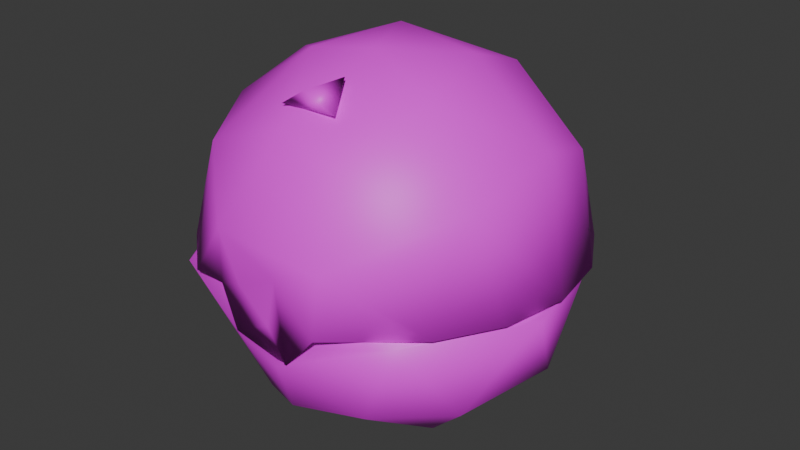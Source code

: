 # Source: item.blend  (saved by Blender 4.2.66; exported with 4.5.12 LTS)
import bpy
from mathutils import Matrix  # noqa: F401  (used for matrix-valued properties, if any)

bpy.ops.wm.read_factory_settings(use_empty=True)
scene = bpy.context.scene
scene.name = 'FriendBall'

# ---- images (referenced by path relative to the original .blend; pixels are not part of the script)
import os
ASSET_DIR = os.environ.get("B2B_ASSET_DIR", "")  # directory of the original .blend (textures are referenced by path, not embedded)
HERE = os.path.dirname(os.path.abspath(__file__))  # packed textures are extracted next to this script under _unpacked/

def load_image(name, relpath, width, height, colorspace="sRGB"):
    """Load a texture the original file referenced (path relative to the .blend, or extracted next to this script)."""
    p = next((c for c in (os.path.join(HERE, relpath), os.path.join(ASSET_DIR, relpath)) if relpath and os.path.exists(c)), "")
    if p:
        img = bpy.data.images.load(p, check_existing=True)
        img.name = name
    else:  # same state as the original file: an image datablock whose file is absent (Cycles renders it pink)
        img = bpy.data.images.new(name, width, height)
        img.source = "FILE"
        img.filepath = "//" + (relpath or name)
    img.colorspace_settings.name = colorspace
    return img
img_it_ball_11_body1_png_001 = load_image('it_ball_11_Body1.png.001', 'it_ball_11_Body1.png', 1024, 1024, 'sRGB')

# ---- materials (node trees are filled in below, after node groups)
mat_item_material = bpy.data.materials.new('Item_Material')
mat_item_material.diffuse_color = (0.6858, 0.6096, 0.404, 1.0)

# ---- material node trees
mat_item_material.use_nodes = True; mat_item_material.node_tree.nodes.clear()
_N = mat_item_material.node_tree.nodes; _L = mat_item_material.node_tree.links
n0 = _N.new('ShaderNodeBsdfPrincipled'); n0.name = 'Principled BSDF'; n0.location = (10, 300)
n1 = _N.new('ShaderNodeOutputMaterial'); n1.name = 'Material Output'; n1.location = (300, 300)
n2 = _N.new('ShaderNodeTexImage'); n2.name = 'Image Texture'; n2.location = (-280, 240)
n2.image = img_it_ball_11_body1_png_001
_L.new(n0.outputs[0], n1.inputs[0])
_L.new(n2.outputs[0], n0.inputs[0])
n1.is_active_output = True

# ---- world
world_world = bpy.data.worlds.new('World'); scene.world = world_world
world_world.use_nodes = True; world_world.node_tree.nodes.clear()
_N = world_world.node_tree.nodes; _L = world_world.node_tree.links
n0 = _N.new('ShaderNodeOutputWorld'); n0.name = 'World Output'; n0.location = (300, 300)
n1 = _N.new('ShaderNodeBackground'); n1.name = 'Background'; n1.location = (10, 300)
n1.inputs[0].default_value = (0.05088, 0.05088, 0.05088, 1.0)
_L.new(n1.outputs[0], n0.inputs[0])
n0.is_active_output = True
world_world.color = (0.05088, 0.05088, 0.05088)
world_world.sun_shadow_jitter_overblur = 0.0

# ---- meshes
me_friendball = bpy.data.meshes.new('FriendBall')
me_friendball.from_pydata([(0.9415, -2.648, 2.824), (0.4959, -2.684, 2.827), (0.9035, -2.641, 2.838), (-0.9682, -2.669, 2.826), (0.4959, -2.684, 2.827), (0.8182, -2.663, 2.521), (1.948, -2.365, 2.82), (0.2167, -2.786, 2.054), (1.29, -2.193, 1.329), (3.022, -0.5603, 2.821), (2.245, -1.258, 1.309), (-0.6445, -2.673, 2.194), (0.01962, -2.337, 1.053), (2.742, 0.9888, 2.836), (2.009, 2.344, 2.826), (-0.8665, -1.9, 0.7695), (1.317, -0.6949, 0.3103), (2.54, 0.4838, 1.312), (-1.952, -1.637, 1.33), (-1.115, -0.8038, 0.2927), (0.09616, -1.014, 0.1285), (-0.3302, 0.2636, -0.004357), (1.645, 2.007, 1.314), (1.113, 1.034, 0.3481), (0.8408, 0.05943, 0.06257), (-1.365, 0.4808, 0.3153), (-0.2823, 1.432, 0.3167), (-0.01875, 2.599, 1.315), (-1.29, 2.227, 1.336), (-2.245, 1.292, 1.313), (-2.54, -0.4498, 1.31), (-0.9188, -2.645, 2.837), (-1.928, -2.418, 2.796), (-3.036, -0.478, 2.822), (-1.945, 2.398, 2.826), (0.04174, 3.09, 2.825), (1.06, -2.8, 3.747), (-1.622, -2.044, 4.67), (0.8238, -2.208, 4.978), (-2.43, -0.7149, 4.84), (-1.848, 0.09787, 5.474), (-0.1583, -2.101, 5.262), (-0.8749, -0.7621, 5.87), (0.1361, -0.5907, 6.023), (1.367, -0.9388, 5.624), (-0.6376, 0.9042, 5.898), (-2.343, 1.334, 4.496), (-1.471, 2.016, 4.834), (-0.4445, 2.349, 4.987), (2.343, -1.336, 4.493), (2.483, 0.2639, 4.832), (1.06, 0.4627, 5.873), (-2.82, 1.065, 2.911), (-2.287, 1.97, 2.906), (-1.478, 2.637, 2.9), (0.9329, 1.675, 5.438), (0.9078, 2.538, 4.498), (2.328, 1.361, 4.496), (2.819, -1.068, 2.907), (2.285, -1.972, 2.898), (0.3771, -0.4549, 0.3761), (0.8807, 0.5249, 0.5282), (-0.5098, 0.8995, 0.5476), (-0.7463, -0.6107, 0.4868), (1.49, 1.651, 1.409), (-0.6719, 2.123, 1.409), (1.835, -1.044, 1.399), (-2.161, 0.4872, 1.407), (0.0001594, -2.192, 1.486), (-1.835, -1.044, 1.399), (2.236, 0.01494, 1.531), (-1.112, -1.935, 1.537), (1.112, -1.935, 1.537), (7.569e-06, 2.826, 2.834), (2.337, -1.336, 2.828), (-2.723, 1.038, 2.837), (-2.337, -1.336, 2.828), (0.0, -0.004384, 5.685), (0.8843, 1.507, 5.11), (0.1574, -1.804, 5.069), (-1.303, 1.182, 5.094), (-1.318, -1.172, 5.093), (1.816, 0.1225, 5.062), (0.0, 2.176, 4.506), (1.752, 2.073, 2.891), (1.88, -1.214, 4.545), (2.663, 0.503, 2.882), (0.009636, 2.715, 2.89), (1.717, -2.098, 2.877), (0.3606, -2.772, 2.853), (2.543, -0.9247, 2.885), (-2.218, -0.2829, 4.547), (3.013, -0.0344, 2.912), (2.843, 1.004, 2.911), (2.328, 1.92, 2.906), (1.534, 2.605, 2.9), (0.9895, -2.851, 2.792), (0.5546, 2.974, 2.896), (-0.492, 2.984, 2.922), (-3.013, 0.03169, 2.912), (-2.841, -1.006, 2.907), (-2.326, -1.922, 2.898), (-1.512, -2.62, 2.874), (-0.7322, -2.819, 3.874), (-1.717, -2.098, 2.877), (-2.608, -0.772, 2.875), (-2.652, 0.5548, 2.888), (-1.737, 2.085, 2.891), (0.08248, -2.792, 2.653), (-0.4122, -2.795, 3.109), (0.2671, -2.8, 3.429), (-0.6118, -2.727, 2.269), (0.3732, -2.76, 2.115), (1.012, -2.617, 2.92), (0.898, -2.656, 2.849), (-0.9106, -2.684, 2.924), (-0.426, -2.763, 2.844), (0.194, -1.25, 5.801), (-0.05712, -1.769, 5.697), (0.4572, -1.744, 5.461), (-0.4495, -1.799, 5.438)], [], [(7, 5, 11), (5, 0, 1), (5, 4, 11), (4, 3, 11), (2, 5, 6), (6, 5, 7), (6, 7, 8), (6, 8, 10), (6, 10, 9), (8, 7, 12), (7, 11, 12), (9, 10, 17), (9, 17, 13), (13, 17, 14), (12, 11, 15), (12, 20, 8), (12, 15, 20), (8, 16, 10), (8, 20, 16), (14, 17, 22), (10, 16, 17), (15, 18, 19), (15, 19, 20), (16, 20, 24), (14, 22, 35), (19, 21, 20), (20, 21, 24), (16, 23, 17), (16, 24, 23), (17, 23, 22), (19, 25, 21), (22, 27, 35), (22, 23, 27), (23, 26, 27), (23, 24, 26), (24, 21, 26), (21, 25, 26), (26, 28, 27), (26, 25, 29), (26, 29, 28), (25, 30, 29), (25, 19, 30), (19, 18, 30), (18, 15, 32), (15, 11, 32), (11, 31, 32), (18, 32, 30), (32, 33, 30), (30, 33, 29), (33, 75, 29), (75, 34, 29), (29, 34, 28), (28, 34, 27), (34, 35, 27), (36, 41, 103), (36, 38, 41), (103, 41, 37), (41, 42, 37), (37, 42, 39), (37, 102, 103), (102, 37, 101), (37, 39, 101), (101, 39, 100), (39, 42, 40), (41, 43, 42), (100, 39, 99), (41, 38, 44), (41, 44, 43), (42, 43, 45), (42, 45, 40), (40, 46, 39), (40, 45, 47), (40, 47, 46), (39, 46, 99), (45, 48, 47), (45, 43, 51), (44, 38, 49), (44, 49, 50), (44, 50, 51), (44, 51, 43), (46, 52, 99), (52, 46, 53), (46, 47, 53), (53, 47, 54), (51, 50, 55), (51, 55, 45), (45, 55, 48), (55, 56, 48), (47, 48, 54), (54, 48, 98), (48, 56, 98), (55, 50, 57), (55, 57, 56), (56, 97, 98), (97, 56, 95), (56, 57, 95), (95, 57, 94), (94, 57, 93), (57, 50, 93), (93, 50, 92), (50, 49, 92), (92, 49, 58), (58, 49, 59), (49, 36, 59), (49, 38, 36), (60, 61, 62), (60, 62, 63), (62, 61, 65), (60, 66, 61), (62, 67, 63), (63, 68, 60), (64, 61, 70), (61, 66, 70), (61, 64, 65), (62, 65, 67), (68, 72, 60), (68, 63, 71), (63, 69, 71), (60, 72, 66), (63, 67, 69), (64, 70, 13), (68, 71, 31), (68, 2, 72), (68, 31, 2), (13, 73, 64), (65, 64, 73), (66, 74, 70), (66, 72, 74), (74, 13, 70), (74, 72, 2), (71, 76, 31), (71, 69, 76), (67, 65, 75), (75, 65, 73), (69, 67, 76), (67, 75, 76), (32, 31, 76), (76, 33, 32), (76, 75, 33), (4, 2, 31), (2, 6, 74), (75, 73, 34), (6, 9, 74), (73, 35, 34), (9, 13, 74), (73, 14, 35), (73, 13, 14), (77, 78, 82), (77, 80, 78), (77, 82, 79), (77, 81, 80), (77, 79, 81), (80, 83, 78), (79, 82, 85), (82, 78, 84), (82, 84, 86), (82, 86, 85), (80, 81, 91), (83, 87, 78), (83, 80, 107), (83, 107, 87), (87, 84, 78), (79, 104, 81), (79, 85, 88), (79, 89, 104), (79, 88, 89), (86, 90, 85), (85, 90, 88), (81, 104, 91), (80, 106, 107), (80, 91, 106), (104, 105, 91), (91, 105, 106), (36, 96, 59), (102, 115, 103), (89, 116, 104), (110, 96, 36), (110, 112, 96), (110, 108, 112), (36, 103, 110), (108, 111, 112), (103, 109, 110), (108, 109, 111), (109, 115, 111), (115, 109, 103), (109, 108, 110), (113, 96, 112), (96, 114, 88), (96, 88, 59), (114, 89, 88), (88, 90, 59), (90, 58, 59), (90, 86, 58), (86, 92, 58), (86, 93, 92), (86, 84, 93), (84, 94, 93), (84, 95, 94), (84, 87, 95), (87, 97, 95), (87, 98, 97), (87, 54, 98), (87, 107, 54), (107, 53, 54), (107, 52, 53), (107, 106, 52), (106, 99, 52), (106, 105, 99), (105, 100, 99), (105, 101, 100), (105, 104, 101), (104, 102, 101), (104, 115, 102), (104, 116, 115), (112, 111, 113), (111, 115, 113), (118, 119, 117), (120, 119, 118), (118, 117, 120), (117, 119, 120)])
me_friendball.polygons.foreach_set('use_smooth', [True] * 220)
_k = set([(2, 31), (2, 74), (13, 73), (13, 74), (31, 76), (73, 75), (75, 76), (96, 112), (119, 120)])
me_friendball.attributes.new('sharp_edge', 'BOOLEAN', 'EDGE').data.foreach_set('value', [ (min(e.vertices), max(e.vertices)) in _k for e in me_friendball.edges])
_uv = me_friendball.uv_layers.new(name='Float2')
_uv.uv.foreach_set('vector', [0.4344, 0.7192, 0.4573, 0.6828, 0.4455, 0.7962, 0.4573, 0.6828, 0.4787, 0.6725, 0.4788, 0.7088, 0.4573, 0.6828, 0.4788, 0.7088, 0.4455, 0.7962, 0.4788, 0.7088, 0.4788, 0.828, 0.4455, 0.7962, 0.4616, 0.8208, 0.4398, 0.7975, 0.421, 0.8935, 0.421, 0.8935, 0.4398, 0.7975, 0.4228, 0.7584, 0.421, 0.8935, 0.4228, 0.7584, 0.3635, 0.8156, 0.421, 0.8935, 0.3635, 0.8156, 0.3133, 0.8634, 0.421, 0.8935, 0.3133, 0.8634, 0.2875, 0.9715, 0.3635, 0.8156, 0.4228, 0.7584, 0.3623, 0.7489, 0.4228, 0.7584, 0.4322, 0.7047, 0.3623, 0.7489, 0.2875, 0.9715, 0.3133, 0.8634, 0.2243, 0.8793, 0.2875, 0.9715, 0.2243, 0.8793, 0.1684, 0.9649, 0.1684, 0.9649, 0.2243, 0.8793, 0.0746, 0.8955, 0.3623, 0.7489, 0.4322, 0.7047, 0.3337, 0.7052, 0.3623, 0.7489, 0.2888, 0.7524, 0.3635, 0.8156, 0.3623, 0.7489, 0.3337, 0.7052, 0.2888, 0.7524, 0.3635, 0.8156, 0.2807, 0.8097, 0.3133, 0.8634, 0.3635, 0.8156, 0.2888, 0.7524, 0.2807, 0.8097, 0.0746, 0.8955, 0.2243, 0.8793, 0.1459, 0.8343, 0.3133, 0.8634, 0.2807, 0.8097, 0.2243, 0.8793, 0.3337, 0.7052, 0.3326, 0.6459, 0.2804, 0.7012, 0.3337, 0.7052, 0.2804, 0.7012, 0.2888, 0.7524, 0.2807, 0.8097, 0.2888, 0.7524, 0.2466, 0.7807, 0.0746, 0.8955, 0.1459, 0.8343, 0.0209, 0.7505, 0.2804, 0.7012, 0.2377, 0.7379, 0.2888, 0.7524, 0.2888, 0.7524, 0.2377, 0.7379, 0.2466, 0.7807, 0.2807, 0.8097, 0.2028, 0.7987, 0.2243, 0.8793, 0.2807, 0.8097, 0.2466, 0.7807, 0.2028, 0.7987, 0.2243, 0.8793, 0.2028, 0.7987, 0.1459, 0.8343, 0.2804, 0.7012, 0.2263, 0.6927, 0.2377, 0.7379, 0.1459, 0.8343, 0.1148, 0.7495, 0.0209, 0.7505, 0.1459, 0.8343, 0.2028, 0.7987, 0.1148, 0.7495, 0.2028, 0.7987, 0.1877, 0.7388, 0.1148, 0.7495, 0.2028, 0.7987, 0.2466, 0.7807, 0.1877, 0.7388, 0.2466, 0.7807, 0.2377, 0.7379, 0.1877, 0.7388, 0.2377, 0.7379, 0.2263, 0.6927, 0.1877, 0.7388, 0.1877, 0.7388, 0.1304, 0.6826, 0.1148, 0.7495, 0.1877, 0.7388, 0.2263, 0.6927, 0.1805, 0.6349, 0.1877, 0.7388, 0.1805, 0.6349, 0.1304, 0.6826, 0.2263, 0.6927, 0.2695, 0.6189, 0.1805, 0.6349, 0.2263, 0.6927, 0.2804, 0.7012, 0.2695, 0.6189, 0.2804, 0.7012, 0.3326, 0.6459, 0.2695, 0.6189, 0.3326, 0.6459, 0.3337, 0.7052, 0.4056, 0.605, 0.3337, 0.7052, 0.4322, 0.7047, 0.4056, 0.605, 0.4322, 0.7047, 0.4605, 0.6733, 0.4056, 0.605, 0.3326, 0.6459, 0.4056, 0.605, 0.2695, 0.6189, 0.4056, 0.605, 0.2848, 0.5262, 0.2695, 0.6189, 0.2695, 0.6189, 0.2848, 0.5262, 0.1805, 0.6349, 0.2848, 0.5262, 0.1684, 0.5334, 0.1805, 0.6349, 0.1684, 0.5334, 0.07283, 0.6048, 0.1805, 0.6349, 0.1805, 0.6349, 0.07283, 0.6048, 0.1304, 0.6826, 0.1304, 0.6826, 0.07283, 0.6048, 0.1148, 0.7495, 0.07283, 0.6048, 0.0209, 0.7505, 0.1148, 0.7495, 0.4335, 0.3205, 0.349, 0.2433, 0.4362, 0.2125, 0.4335, 0.3205, 0.3609, 0.2938, 0.349, 0.2433, 0.4362, 0.2125, 0.349, 0.2433, 0.3594, 0.169, 0.349, 0.2433, 0.2838, 0.2174, 0.3594, 0.169, 0.3594, 0.169, 0.2838, 0.2174, 0.2867, 0.1295, 0.3594, 0.169, 0.4429, 0.1452, 0.4362, 0.2125, 0.4429, 0.1452, 0.3594, 0.169, 0.3946, 0.08611, 0.3594, 0.169, 0.2867, 0.1295, 0.3946, 0.08611, 0.3946, 0.08611, 0.2867, 0.1295, 0.3286, 0.04731, 0.2867, 0.1295, 0.2838, 0.2174, 0.2467, 0.1723, 0.349, 0.2433, 0.2764, 0.2593, 0.2838, 0.2174, 0.3286, 0.04731, 0.2867, 0.1295, 0.2531, 0.03436, 0.349, 0.2433, 0.3609, 0.2938, 0.2955, 0.3131, 0.349, 0.2433, 0.2955, 0.3131, 0.2764, 0.2593, 0.2838, 0.2174, 0.2764, 0.2593, 0.2177, 0.2294, 0.2838, 0.2174, 0.2177, 0.2294, 0.2467, 0.1723, 0.2467, 0.1723, 0.1804, 0.1288, 0.2867, 0.1295, 0.2467, 0.1723, 0.2177, 0.2294, 0.1491, 0.1857, 0.2467, 0.1723, 0.1491, 0.1857, 0.1804, 0.1288, 0.2867, 0.1295, 0.1804, 0.1288, 0.2531, 0.03436, 0.2177, 0.2294, 0.1372, 0.2352, 0.1491, 0.1857, 0.2177, 0.2294, 0.2764, 0.2593, 0.2367, 0.2983, 0.2955, 0.3131, 0.3609, 0.2938, 0.3259, 0.3808, 0.2955, 0.3131, 0.3259, 0.3808, 0.2454, 0.3796, 0.2955, 0.3131, 0.2454, 0.3796, 0.2367, 0.2983, 0.2955, 0.3131, 0.2367, 0.2983, 0.2764, 0.2593, 0.1804, 0.1288, 0.1775, 0.04715, 0.2531, 0.03436, 0.1775, 0.04715, 0.1804, 0.1288, 0.1114, 0.08596, 0.1804, 0.1288, 0.1491, 0.1857, 0.1114, 0.08596, 0.1114, 0.08596, 0.1491, 0.1857, 0.06286, 0.1451, 0.2367, 0.2983, 0.2454, 0.3796, 0.179, 0.297, 0.2367, 0.2983, 0.179, 0.297, 0.2177, 0.2294, 0.2177, 0.2294, 0.179, 0.297, 0.1372, 0.2352, 0.179, 0.297, 0.1164, 0.3046, 0.1372, 0.2352, 0.1491, 0.1857, 0.1372, 0.2352, 0.06286, 0.1451, 0.06286, 0.1451, 0.1372, 0.2352, 0.03751, 0.2169, 0.1372, 0.2352, 0.1164, 0.3046, 0.03751, 0.2169, 0.179, 0.297, 0.2454, 0.3796, 0.1804, 0.3808, 0.179, 0.297, 0.1804, 0.3808, 0.1164, 0.3046, 0.1164, 0.3046, 0.03688, 0.2931, 0.03751, 0.2169, 0.03688, 0.2931, 0.1164, 0.3046, 0.06307, 0.3647, 0.1164, 0.3046, 0.1804, 0.3808, 0.06307, 0.3647, 0.06307, 0.3647, 0.1804, 0.3808, 0.1116, 0.4237, 0.1116, 0.4237, 0.1804, 0.3808, 0.1777, 0.4624, 0.1804, 0.3808, 0.2454, 0.3796, 0.1777, 0.4624, 0.1777, 0.4624, 0.2454, 0.3796, 0.2533, 0.4752, 0.2454, 0.3796, 0.3259, 0.3808, 0.2533, 0.4752, 0.2533, 0.4752, 0.3259, 0.3808, 0.3288, 0.4624, 0.3288, 0.4624, 0.3259, 0.3808, 0.3948, 0.4235, 0.3259, 0.3808, 0.4335, 0.3205, 0.3948, 0.4235, 0.3259, 0.3808, 0.3609, 0.2938, 0.4335, 0.3205, 0.7934, 0.7881, 0.756, 0.8067, 0.7398, 0.7536, 0.7934, 0.7881, 0.7398, 0.7536, 0.7975, 0.745, 0.7398, 0.7536, 0.756, 0.8067, 0.6705, 0.7397, 0.7934, 0.7881, 0.829, 0.8658, 0.756, 0.8067, 0.7398, 0.7536, 0.7516, 0.6661, 0.7975, 0.745, 0.7975, 0.745, 0.8887, 0.7725, 0.7934, 0.7881, 0.6937, 0.8467, 0.756, 0.8067, 0.7754, 0.8906, 0.756, 0.8067, 0.829, 0.8658, 0.7754, 0.8906, 0.756, 0.8067, 0.6937, 0.8467, 0.6705, 0.7397, 0.7398, 0.7536, 0.6705, 0.7397, 0.7516, 0.6661, 0.8887, 0.7725, 0.8774, 0.8317, 0.7934, 0.7881, 0.8887, 0.7725, 0.7975, 0.745, 0.8768, 0.7135, 0.7975, 0.745, 0.8279, 0.6798, 0.8768, 0.7135, 0.7934, 0.7881, 0.8774, 0.8317, 0.829, 0.8658, 0.7975, 0.745, 0.7516, 0.6661, 0.8279, 0.6798, 0.6937, 0.8467, 0.7754, 0.8906, 0.6425, 0.9242, 0.8887, 0.7725, 0.8768, 0.7135, 0.9551, 0.697, 0.8887, 0.7725, 0.955, 0.8493, 0.8774, 0.8317, 0.8887, 0.7725, 0.9551, 0.697, 0.955, 0.8493, 0.6425, 0.9242, 0.5904, 0.7732, 0.6937, 0.8467, 0.6705, 0.7397, 0.6937, 0.8467, 0.5904, 0.7732, 0.829, 0.8658, 0.873, 0.9433, 0.7754, 0.8906, 0.829, 0.8658, 0.8774, 0.8317, 0.873, 0.9433, 0.873, 0.9433, 0.6425, 0.9242, 0.7754, 0.8906, 0.873, 0.9433, 0.8774, 0.8317, 0.955, 0.8493, 0.8768, 0.7135, 0.873, 0.603, 0.9551, 0.697, 0.8768, 0.7135, 0.8279, 0.6798, 0.873, 0.603, 0.7516, 0.6661, 0.6705, 0.7397, 0.639, 0.6236, 0.639, 0.6236, 0.6705, 0.7397, 0.5904, 0.7732, 0.8279, 0.6798, 0.7516, 0.6661, 0.873, 0.603, 0.7516, 0.6661, 0.639, 0.6236, 0.873, 0.603, 0.5482, 0.9007, 0.5478, 0.8561, 0.5012, 0.9203, 0.5012, 0.9203, 0.5482, 0.9619, 0.5482, 0.9007, 0.5012, 0.9203, 0.5571, 0.9485, 0.5482, 0.9619, 0.5482, 0.8054, 0.5498, 0.7894, 0.5478, 0.8561, 0.5498, 0.7894, 0.5482, 0.7535, 0.5012, 0.7244, 0.5571, 0.9485, 0.5012, 0.8224, 0.5482, 0.8913, 0.5482, 0.7535, 0.5482, 0.684, 0.5012, 0.7244, 0.5012, 0.8224, 0.5482, 0.8218, 0.5482, 0.8913, 0.5482, 0.684, 0.5545, 0.6972, 0.5012, 0.7244, 0.5012, 0.8224, 0.5482, 0.7523, 0.5482, 0.8218, 0.5012, 0.8224, 0.5545, 0.6972, 0.5482, 0.7523, 0.7752, 0.8755, 0.7819, 0.8963, 0.7607, 0.8939, 0.7752, 0.8755, 0.7972, 0.8731, 0.7819, 0.8963, 0.7752, 0.8755, 0.7607, 0.8939, 0.7562, 0.8623, 0.7752, 0.8755, 0.7751, 0.8532, 0.7972, 0.8731, 0.7752, 0.8755, 0.7562, 0.8623, 0.7751, 0.8532, 0.7972, 0.8731, 0.7997, 0.8963, 0.7819, 0.8963, 0.7562, 0.8623, 0.7607, 0.8939, 0.7453, 0.8847, 0.7607, 0.8939, 0.7819, 0.8963, 0.7849, 0.9304, 0.7607, 0.8939, 0.7849, 0.9304, 0.7473, 0.9238, 0.7607, 0.8939, 0.7473, 0.9238, 0.7453, 0.8847, 0.7972, 0.8731, 0.7751, 0.8532, 0.7922, 0.8492, 0.7997, 0.8963, 0.8179, 0.9114, 0.7819, 0.8963, 0.7997, 0.8963, 0.7972, 0.8731, 0.831, 0.8755, 0.7997, 0.8963, 0.831, 0.8755, 0.8179, 0.9114, 0.8179, 0.9114, 0.7849, 0.9304, 0.7819, 0.8963, 0.7562, 0.8623, 0.7655, 0.8205, 0.7751, 0.8532, 0.7562, 0.8623, 0.7453, 0.8847, 0.7194, 0.8755, 0.7562, 0.8623, 0.7322, 0.8394, 0.7655, 0.8205, 0.7562, 0.8623, 0.7194, 0.8755, 0.7322, 0.8394, 0.7473, 0.9238, 0.7261, 0.9038, 0.7453, 0.8847, 0.7453, 0.8847, 0.7261, 0.9038, 0.7194, 0.8755, 0.7751, 0.8532, 0.7655, 0.8205, 0.7922, 0.8492, 0.7972, 0.8731, 0.818, 0.8396, 0.831, 0.8755, 0.7972, 0.8731, 0.7922, 0.8492, 0.818, 0.8396, 0.7655, 0.8205, 0.7946, 0.8223, 0.7922, 0.8492, 0.7922, 0.8492, 0.7946, 0.8223, 0.818, 0.8396, 0.9593, 0.548, 0.9659, 0.5131, 0.9177, 0.5187, 0.9176, 0.5167, 0.9348, 0.5131, 0.9353, 0.5445, 0.9751, 0.4707, 0.9488, 0.4493, 0.9002, 0.4511, 0.5625, 0.5283, 0.6695, 0.4671, 0.6142, 0.592, 0.5625, 0.5283, 0.583, 0.3869, 0.6695, 0.4671, 0.5625, 0.5283, 0.541, 0.4525, 0.583, 0.3869, 0.6142, 0.592, 0.4625, 0.5916, 0.5625, 0.5283, 0.541, 0.4525, 0.4533, 0.4024, 0.583, 0.3869, 0.4625, 0.5916, 0.4891, 0.4986, 0.5625, 0.5283, 0.541, 0.4525, 0.4891, 0.4986, 0.4533, 0.4024, 0.4891, 0.4986, 0.4086, 0.467, 0.4533, 0.4024, 0.4086, 0.467, 0.4891, 0.4986, 0.4625, 0.5916, 0.4982, 0.5063, 0.5497, 0.4641, 0.5598, 0.5284, 0.5237, 1.662, 0.4968, 1.662, 0.5044, 1.759, 0.5008, 0.9273, 0.5226, 0.9279, 0.5476, 0.8859, 0.5008, 0.9273, 0.5476, 0.8859, 0.5009, 0.8703, 0.5226, 0.9279, 0.5453, 0.9272, 0.5476, 0.8859, 0.5476, 0.8859, 0.5476, 0.8333, 0.5009, 0.8703, 0.5476, 0.8333, 0.5008, 0.8333, 0.5009, 0.8703, 0.5476, 0.8333, 0.5476, 0.7795, 0.5008, 0.8333, 0.5476, 0.7795, 0.5008, 0.7964, 0.5008, 0.8333, 0.5476, 0.7795, 0.5008, 0.7595, 0.5008, 0.7964, 0.5476, 0.7795, 0.5476, 0.7071, 0.5008, 0.7595, 0.5476, 0.7071, 0.5008, 0.7225, 0.5008, 0.7595, 0.5476, 0.7071, 0.5009, 0.6856, 0.5008, 0.7225, 0.5476, 0.7071, 0.5476, 0.6642, 0.5009, 0.6856, 0.5476, 0.6642, 0.5008, 0.6487, 0.5009, 0.6856, 0.5476, 0.6642, 0.5009, 0.6856, 0.5008, 0.6487, 0.5476, 0.6642, 0.5008, 0.7225, 0.5009, 0.6856, 0.5476, 0.6642, 0.5476, 0.738, 0.5008, 0.7225, 0.5476, 0.738, 0.5008, 0.7595, 0.5008, 0.7225, 0.5476, 0.738, 0.5008, 0.7964, 0.5008, 0.7595, 0.5476, 0.738, 0.5476, 0.7964, 0.5008, 0.7964, 0.5476, 0.7964, 0.5008, 0.8333, 0.5008, 0.7964, 0.5476, 0.7964, 0.5476, 0.8522, 0.5008, 0.8333, 0.5476, 0.8522, 0.5009, 0.8703, 0.5008, 0.8333, 0.5476, 0.8522, 0.5009, 0.9072, 0.5009, 0.8703, 0.5476, 0.8522, 0.5476, 0.9228, 0.5009, 0.9072, 0.5476, 0.9228, 0.5008, 0.9441, 0.5009, 0.9072, 0.5476, 0.9228, 0.5037, 0.9645, 0.5008, 0.9441, 0.5476, 0.9228, 0.5453, 0.9641, 0.5037, 0.9645, 0.8019, 0.661, 0.7311, 0.6897, 0.8531, 0.8075, 0.7311, 0.6897, 0.6971, 0.8053, 0.8531, 0.8075, 0.8887, 0.08908, 0.9568, 0.1443, 0.8505, 0.1652, 0.8699, 0.03887, 0.9568, 0.1443, 0.8887, 0.08908, 0.8887, 0.08908, 0.8505, 0.1652, 0.8699, 0.03887, 0.7482, 0.07814, 0.7693, 0.09441, 0.7393, 0.1074])
me_friendball.materials.append(mat_item_material)
me_friendball.update()
me_friendball.normals_split_custom_set([tuple(v) for v in zip(*[iter([0.03117, -0.9951, -0.09378, 0.187, -0.9821, -0.02081, -0.1884, -0.9622, -0.1964, 0.03603, -0.9993, -0.005208, 0.08124, -0.9966, 0.01685, 0.01968, -0.9986, -0.04936, 0.187, -0.9821, -0.02081, 0.03141, -0.9993, -0.01823, -0.1884, -0.9622, -0.1964, 0.03141, -0.9993, -0.01823, -0.03699, -0.9993, 0.002296, -0.1884, -0.9622, -0.1964, 0.2513, -0.9349, 0.2508, 0.187, -0.9821, -0.02081, 0.5334, -0.6685, 0.5182, 0.5334, -0.6685, 0.5182, 0.187, -0.9821, -0.02081, 0.03117, -0.9951, -0.09378, 0.5334, -0.6685, 0.5182, 0.03117, -0.9951, -0.09378, 0.4056, -0.7362, -0.5417, 0.5334, -0.6685, 0.5182, 0.4056, -0.7362, -0.5417, 0.7474, -0.4055, -0.5263, 0.5334, -0.6685, 0.5182, 0.7474, -0.4055, -0.5263, 0.8416, -0.1559, 0.5172, 0.4056, -0.7362, -0.5417, 0.03117, -0.9951, -0.09378, 0.005504, -0.7863, -0.6178, 0.03117, -0.9951, -0.09378, -0.1884, -0.9622, -0.1964, 0.005504, -0.7863, -0.6178, 0.8416, -0.1559, 0.5172, 0.7474, -0.4055, -0.5263, 0.8328, 0.1696, -0.5269, 0.8416, -0.1559, 0.5172, 0.8328, 0.1696, -0.5269, 0.9343, 0.3537, 0.04344, 0.9343, 0.3537, 0.04344, 0.8328, 0.1696, -0.5269, 0.5635, 0.6485, 0.5118, 0.005504, -0.7863, -0.6178, -0.1884, -0.9622, -0.1964, -0.2975, -0.6574, -0.6924, 0.005504, -0.7863, -0.6178, 0.04261, -0.3652, -0.93, 0.4056, -0.7362, -0.5417, 0.005504, -0.7863, -0.6178, -0.2975, -0.6574, -0.6924, 0.04261, -0.3652, -0.93, 0.4056, -0.7362, -0.5417, 0.4542, -0.247, -0.856, 0.7474, -0.4055, -0.5263, 0.4056, -0.7362, -0.5417, 0.04261, -0.3652, -0.93, 0.4542, -0.247, -0.856, 0.5635, 0.6485, 0.5118, 0.8328, 0.1696, -0.5269, 0.5343, 0.6614, -0.5264, 0.7474, -0.4055, -0.5263, 0.4542, -0.247, -0.856, 0.8328, 0.1696, -0.5269, -0.2975, -0.6574, -0.6924, -0.6618, -0.5577, -0.501, -0.3927, -0.2558, -0.8834, -0.2975, -0.6574, -0.6924, -0.3927, -0.2558, -0.8834, 0.04261, -0.3652, -0.93, 0.4542, -0.247, -0.856, 0.04261, -0.3652, -0.93, 0.2793, 0.04843, -0.959, 0.5635, 0.6485, 0.5118, 0.5343, 0.6614, -0.5264, 0.01364, 0.8624, 0.506, -0.3927, -0.2558, -0.8834, -0.09801, 0.08452, -0.9916, 0.04261, -0.3652, -0.93, 0.04261, -0.3652, -0.93, -0.09801, 0.08452, -0.9916, 0.2793, 0.04843, -0.959, 0.4542, -0.247, -0.856, 0.3713, 0.3518, -0.8593, 0.8328, 0.1696, -0.5269, 0.4542, -0.247, -0.856, 0.2793, 0.04843, -0.959, 0.3713, 0.3518, -0.8593, 0.8328, 0.1696, -0.5269, 0.3713, 0.3518, -0.8593, 0.5343, 0.6614, -0.5264, -0.3927, -0.2558, -0.8834, -0.4736, 0.1742, -0.8633, -0.09801, 0.08452, -0.9916, 0.5343, 0.6614, -0.5264, 0.0139, 0.8501, -0.5265, 0.01364, 0.8624, 0.506, 0.5343, 0.6614, -0.5264, 0.3713, 0.3518, -0.8593, 0.0139, 0.8501, -0.5265, 0.3713, 0.3518, -0.8593, -0.09367, 0.4831, -0.8706, 0.0139, 0.8501, -0.5265, 0.3713, 0.3518, -0.8593, 0.2793, 0.04843, -0.959, -0.09367, 0.4831, -0.8706, 0.2793, 0.04843, -0.959, -0.09801, 0.08452, -0.9916, -0.09367, 0.4831, -0.8706, -0.09801, 0.08452, -0.9916, -0.4736, 0.1742, -0.8633, -0.09367, 0.4831, -0.8706, -0.09367, 0.4831, -0.8706, -0.4145, 0.7398, -0.5299, 0.0139, 0.8501, -0.5265, -0.09367, 0.4831, -0.8706, -0.4736, 0.1742, -0.8633, -0.7502, 0.3999, -0.5266, -0.09367, 0.4831, -0.8706, -0.7502, 0.3999, -0.5266, -0.4145, 0.7398, -0.5299, -0.4736, 0.1742, -0.8633, -0.838, -0.1435, -0.5265, -0.7502, 0.3999, -0.5266, -0.4736, 0.1742, -0.8633, -0.3927, -0.2558, -0.8834, -0.838, -0.1435, -0.5265, -0.3927, -0.2558, -0.8834, -0.6618, -0.5577, -0.501, -0.838, -0.1435, -0.5265, -0.6618, -0.5577, -0.501, -0.2975, -0.6574, -0.6924, -0.5452, -0.6975, 0.465, -0.2975, -0.6574, -0.6924, -0.1884, -0.9622, -0.1964, -0.5452, -0.6975, 0.465, -0.1884, -0.9622, -0.1964, -0.2228, -0.9516, 0.2118, -0.5452, -0.6975, 0.465, -0.6618, -0.5577, -0.501, -0.5452, -0.6975, 0.465, -0.838, -0.1435, -0.5265, -0.5452, -0.6975, 0.465, -0.8497, -0.138, 0.5088, -0.838, -0.1435, -0.5265, -0.838, -0.1435, -0.5265, -0.8497, -0.138, 0.5088, -0.7502, 0.3999, -0.5266, -0.8497, -0.138, 0.5088, -0.9425, 0.3313, 0.04407, -0.7502, 0.3999, -0.5266, -0.9425, 0.3313, 0.04407, -0.5312, 0.6687, 0.5202, -0.7502, 0.3999, -0.5266, -0.7502, 0.3999, -0.5266, -0.5312, 0.6687, 0.5202, -0.4145, 0.7398, -0.5299, -0.4145, 0.7398, -0.5299, -0.5312, 0.6687, 0.5202, 0.0139, 0.8501, -0.5265, -0.5312, 0.6687, 0.5202, 0.01364, 0.8624, 0.506, 0.0139, 0.8501, -0.5265, 0.3301, -0.9126, 0.2412, -0.06103, -0.6894, 0.7218, -0.1991, -0.9516, 0.2343, 0.3301, -0.9126, 0.2412, 0.285, -0.7318, 0.619, -0.06103, -0.6894, 0.7218, -0.1991, -0.9516, 0.2343, -0.06103, -0.6894, 0.7218, -0.5459, -0.6609, 0.515, -0.06103, -0.6894, 0.7218, -0.301, -0.2665, 0.9156, -0.5459, -0.6609, 0.515, -0.5459, -0.6609, 0.515, -0.301, -0.2665, 0.9156, -0.8139, -0.2319, 0.5327, -0.5459, -0.6609, 0.515, -0.3417, -0.6987, -0.6285, -0.1991, -0.9516, 0.2343, -0.3417, -0.6987, -0.6285, -0.5459, -0.6609, 0.515, -0.6532, -0.5167, -0.5535, -0.5459, -0.6609, 0.515, -0.8139, -0.2319, 0.5327, -0.6532, -0.5167, -0.5535, -0.6532, -0.5167, -0.5535, -0.8139, -0.2319, 0.5327, -0.795, -0.2855, -0.5352, -0.8139, -0.2319, 0.5327, -0.301, -0.2665, 0.9156, -0.5992, 0.07343, 0.7972, -0.06103, -0.6894, 0.7218, 0.052, -0.1962, 0.9792, -0.301, -0.2665, 0.9156, -0.795, -0.2855, -0.5352, -0.8139, -0.2319, 0.5327, -0.8462, 0.02054, -0.5324, -0.06103, -0.6894, 0.7218, 0.285, -0.7318, 0.619, 0.4518, -0.3149, 0.8347, -0.06103, -0.6894, 0.7218, 0.4518, -0.3149, 0.8347, 0.052, -0.1962, 0.9792, -0.301, -0.2665, 0.9156, 0.052, -0.1962, 0.9792, -0.2072, 0.2999, 0.9312, -0.301, -0.2665, 0.9156, -0.2072, 0.2999, 0.9312, -0.5992, 0.07343, 0.7972, -0.5992, 0.07343, 0.7972, -0.7937, 0.4082, 0.451, -0.8139, -0.2319, 0.5327, -0.5992, 0.07343, 0.7972, -0.2072, 0.2999, 0.9312, -0.4926, 0.6717, 0.5533, -0.5992, 0.07343, 0.7972, -0.4926, 0.6717, 0.5533, -0.7937, 0.4082, 0.451, -0.8139, -0.2319, 0.5327, -0.7937, 0.4082, 0.451, -0.8462, 0.02054, -0.5324, -0.2072, 0.2999, 0.9312, -0.1425, 0.7909, 0.5951, -0.4926, 0.6717, 0.5533, -0.2072, 0.2999, 0.9312, 0.052, -0.1962, 0.9792, 0.3578, 0.162, 0.9197, 0.4518, -0.3149, 0.8347, 0.285, -0.7318, 0.619, 0.7778, -0.4402, 0.4486, 0.4518, -0.3149, 0.8347, 0.7778, -0.4402, 0.4486, 0.8221, 0.06981, 0.565, 0.4518, -0.3149, 0.8347, 0.8221, 0.06981, 0.565, 0.3578, 0.162, 0.9197, 0.4518, -0.3149, 0.8347, 0.3578, 0.162, 0.9197, 0.052, -0.1962, 0.9792, -0.7937, 0.4082, 0.451, -0.7802, 0.2748, -0.5619, -0.8462, 0.02054, -0.5324, -0.7802, 0.2748, -0.5619, -0.7937, 0.4082, 0.451, -0.6148, 0.5425, -0.5724, -0.7937, 0.4082, 0.451, -0.4926, 0.6717, 0.5533, -0.6148, 0.5425, -0.5724, -0.6148, 0.5425, -0.5724, -0.4926, 0.6717, 0.5533, -0.3981, 0.7289, -0.5569, 0.3578, 0.162, 0.9197, 0.8221, 0.06981, 0.565, 0.316, 0.528, 0.7882, 0.3578, 0.162, 0.9197, 0.316, 0.528, 0.7882, -0.2072, 0.2999, 0.9312, -0.2072, 0.2999, 0.9312, 0.316, 0.528, 0.7882, -0.1425, 0.7909, 0.5951, 0.316, 0.528, 0.7882, 0.3093, 0.8498, 0.4268, -0.1425, 0.7909, 0.5951, -0.4926, 0.6717, 0.5533, -0.1425, 0.7909, 0.5951, -0.3981, 0.7289, -0.5569, -0.3981, 0.7289, -0.5569, -0.1425, 0.7909, 0.5951, -0.1439, 0.8448, -0.5154, -0.1425, 0.7909, 0.5951, 0.3093, 0.8498, 0.4268, -0.1439, 0.8448, -0.5154, 0.316, 0.528, 0.7882, 0.8221, 0.06981, 0.565, 0.756, 0.4685, 0.4572, 0.316, 0.528, 0.7882, 0.756, 0.4685, 0.4572, 0.3093, 0.8498, 0.4268, 0.3093, 0.8498, 0.4268, 0.1308, 0.8046, -0.5792, -0.1439, 0.8448, -0.5154, 0.1308, 0.8046, -0.5792, 0.3093, 0.8498, 0.4268, 0.4362, 0.6954, -0.5711, 0.3093, 0.8498, 0.4268, 0.756, 0.4685, 0.4572, 0.4362, 0.6954, -0.5711, 0.4362, 0.6954, -0.5711, 0.756, 0.4685, 0.4572, 0.6246, 0.5333, -0.5705, 0.6246, 0.5333, -0.5705, 0.756, 0.4685, 0.4572, 0.7856, 0.2646, -0.5594, 0.756, 0.4685, 0.4572, 0.8221, 0.06981, 0.565, 0.7856, 0.2646, -0.5594, 0.7856, 0.2646, -0.5594, 0.8221, 0.06981, 0.565, 0.8417, -0.01797, -0.5397, 0.8221, 0.06981, 0.565, 0.7778, -0.4402, 0.4486, 0.8417, -0.01797, -0.5397, 0.8417, -0.01797, -0.5397, 0.7778, -0.4402, 0.4486, 0.7851, -0.2697, -0.5576, 0.7851, -0.2697, -0.5576, 0.7778, -0.4402, 0.4486, 0.6189, -0.5416, -0.569, 0.7778, -0.4402, 0.4486, 0.3301, -0.9126, 0.2412, 0.6189, -0.5416, -0.569, 0.7778, -0.4402, 0.4486, 0.285, -0.7318, 0.619, 0.3301, -0.9126, 0.2412, -0.176, 0.221, 0.9593, -0.3478, -0.2227, 0.9107, 0.1922, -0.3628, 0.9118, -0.176, 0.221, 0.9593, 0.1922, -0.3628, 0.9118, 0.2965, 0.243, 0.9236, 0.1922, -0.3628, 0.9118, -0.3478, -0.2227, 0.9107, 0.2673, -0.7708, 0.5783, -0.176, 0.221, 0.9593, -0.6738, 0.3857, 0.6303, -0.3478, -0.2227, 0.9107, 0.1922, -0.3628, 0.9118, 0.7695, -0.1694, 0.6157, 0.2965, 0.243, 0.9236, 0.2965, 0.243, 0.9236, -0.004709, 0.7823, 0.6228, -0.176, 0.221, 0.9593, -0.5111, -0.6456, 0.5674, -0.3478, -0.2227, 0.9107, -0.8153, 0.01551, 0.5788, -0.3478, -0.2227, 0.9107, -0.6738, 0.3857, 0.6303, -0.8153, 0.01551, 0.5788, -0.3478, -0.2227, 0.9107, -0.5111, -0.6456, 0.5674, 0.2673, -0.7708, 0.5783, 0.1922, -0.3628, 0.9118, 0.2673, -0.7708, 0.5783, 0.7695, -0.1694, 0.6157, -0.004709, 0.7823, 0.6228, -0.4266, 0.6884, 0.5866, -0.176, 0.221, 0.9593, -0.004709, 0.7823, 0.6228, 0.2965, 0.243, 0.9236, 0.4292, 0.6988, 0.5722, 0.2965, 0.243, 0.9236, 0.7169, 0.3715, 0.59, 0.4292, 0.6988, 0.5722, -0.176, 0.221, 0.9593, -0.4266, 0.6884, 0.5866, -0.6738, 0.3857, 0.6303, 0.2965, 0.243, 0.9236, 0.7695, -0.1694, 0.6157, 0.7169, 0.3715, 0.59, -0.5111, -0.6456, 0.5674, -0.8153, 0.01551, 0.5788, -0.8709, -0.3431, 0.3519, -0.004709, 0.7823, 0.6228, 0.4292, 0.6988, 0.5722, 0.3294, 0.8749, 0.3549, -0.004709, 0.7823, 0.6228, -0.3276, 0.8773, 0.3507, -0.4266, 0.6884, 0.5866, -0.004709, 0.7823, 0.6228, 0.3294, 0.8749, 0.3549, -0.3276, 0.8773, 0.3507, -0.8709, -0.3431, 0.3519, -0.01033, -0.9475, 0.3197, -0.5111, -0.6456, 0.5674, 0.2673, -0.7708, 0.5783, -0.5111, -0.6456, 0.5674, -0.01033, -0.9475, 0.3197, -0.6738, 0.3857, 0.6303, -0.8247, 0.4637, 0.3237, -0.8153, 0.01551, 0.5788, -0.6738, 0.3857, 0.6303, -0.4266, 0.6884, 0.5866, -0.8247, 0.4637, 0.3237, -0.8247, 0.4637, 0.3237, -0.8709, -0.3431, 0.3519, -0.8153, 0.01551, 0.5788, -0.8247, 0.4637, 0.3237, -0.4266, 0.6884, 0.5866, -0.3276, 0.8773, 0.3507, 0.4292, 0.6988, 0.5722, 0.8296, 0.4396, 0.3443, 0.3294, 0.8749, 0.3549, 0.4292, 0.6988, 0.5722, 0.7169, 0.3715, 0.59, 0.8296, 0.4396, 0.3443, 0.7695, -0.1694, 0.6157, 0.2673, -0.7708, 0.5783, 0.8522, -0.357, 0.3826, 0.8522, -0.357, 0.3826, 0.2673, -0.7708, 0.5783, -0.01033, -0.9475, 0.3197, 0.7169, 0.3715, 0.59, 0.7695, -0.1694, 0.6157, 0.8296, 0.4396, 0.3443, 0.7695, -0.1694, 0.6157, 0.8522, -0.357, 0.3826, 0.8296, 0.4396, 0.3443, -0.5452, -0.6975, 0.465, -0.2228, -0.9516, 0.2118, -0.0731, -0.05354, 0.9959, -0.0731, -0.05354, 0.9959, -0.8497, -0.138, 0.5088, -0.5452, -0.6975, 0.465, -0.0731, -0.05354, 0.9959, -0.9425, 0.3313, 0.04407, -0.8497, -0.138, 0.5088, -0.0001614, -0.263, 0.9648, -0.0001614, -0.263, 0.9648, -0.0001614, -0.263, 0.9648, 0.2513, -0.9349, 0.2508, 0.5334, -0.6685, 0.5182, 0.02967, -0.01802, 0.9994, -0.9425, 0.3313, 0.04407, -0.0009797, 0.03042, 0.9995, -0.5312, 0.6687, 0.5202, 0.5334, -0.6685, 0.5182, 0.8416, -0.1559, 0.5172, 0.02967, -0.01802, 0.9994, -0.0009797, 0.03042, 0.9995, 0.01364, 0.8624, 0.506, -0.5312, 0.6687, 0.5202, 0.8416, -0.1559, 0.5172, 0.9343, 0.3537, 0.04344, 0.02967, -0.01802, 0.9994, -0.0009797, 0.03042, 0.9995, 0.5635, 0.6485, 0.5118, 0.01364, 0.8624, 0.506, -0.0009797, 0.03042, 0.9995, 0.9343, 0.3537, 0.04344, 0.5635, 0.6485, 0.5118, -0.0003926, 0.006978, -1.0, -0.3627, -0.58, -0.7295, -0.6901, -0.07245, -0.72, -0.0003926, 0.006978, -1.0, 0.5011, -0.4543, -0.7366, -0.3627, -0.58, -0.7295, -0.0003926, 0.006978, -1.0, -0.6901, -0.07245, -0.72, -0.06503, 0.6976, -0.7135, -0.0003926, 0.006978, -1.0, 0.4918, 0.4695, -0.7333, 0.5011, -0.4543, -0.7366, -0.0003926, 0.006978, -1.0, -0.06503, 0.6976, -0.7135, 0.4918, 0.4695, -0.7333, 0.5011, -0.4543, -0.7366, -0.006274, -0.8641, -0.5033, -0.3627, -0.58, -0.7295, -0.06503, 0.6976, -0.7135, -0.6901, -0.07245, -0.72, -0.6824, 0.4701, -0.5598, -0.6901, -0.07245, -0.72, -0.3627, -0.58, -0.7295, -0.2793, -0.3276, -0.9026, -0.6901, -0.07245, -0.72, -0.2793, -0.3276, -0.9026, -0.4073, -0.09852, -0.908, -0.6901, -0.07245, -0.72, -0.4073, -0.09852, -0.908, -0.6824, 0.4701, -0.5598, 0.5011, -0.4543, -0.7366, 0.4918, 0.4695, -0.7333, 0.8292, 0.08701, -0.5522, -0.006274, -0.8641, -0.5033, -0.02007, -0.4432, -0.8962, -0.3627, -0.58, -0.7295, -0.006274, -0.8641, -0.5033, 0.5011, -0.4543, -0.7366, 0.2844, -0.3419, -0.8957, -0.006274, -0.8641, -0.5033, 0.2844, -0.3419, -0.8957, -0.02007, -0.4432, -0.8962, -0.02007, -0.4432, -0.8962, -0.2793, -0.3276, -0.9026, -0.3627, -0.58, -0.7295, -0.06503, 0.6976, -0.7135, 0.2608, 0.3662, -0.8932, 0.4918, 0.4695, -0.7333, -0.06503, 0.6976, -0.7135, -0.6824, 0.4701, -0.5598, -0.293, 0.4502, -0.8435, -0.06503, 0.6976, -0.7135, -0.06903, 0.832, -0.5504, 0.2608, 0.3662, -0.8932, -0.06503, 0.6976, -0.7135, -0.293, 0.4502, -0.8435, -0.06903, 0.832, -0.5504, -0.4073, -0.09852, -0.908, -0.4559, 0.147, -0.8778, -0.6824, 0.4701, -0.5598, -0.6824, 0.4701, -0.5598, -0.4559, 0.147, -0.8778, -0.293, 0.4502, -0.8435, 0.4918, 0.4695, -0.7333, 0.2608, 0.3662, -0.8932, 0.8292, 0.08701, -0.5522, 0.5011, -0.4543, -0.7366, 0.439, -0.1328, -0.8886, 0.2844, -0.3419, -0.8957, 0.5011, -0.4543, -0.7366, 0.8292, 0.08701, -0.5522, 0.439, -0.1328, -0.8886, 0.2608, 0.3662, -0.8932, 0.4292, 0.1648, -0.8881, 0.8292, 0.08701, -0.5522, 0.8292, 0.08701, -0.5522, 0.4292, 0.1648, -0.8881, 0.439, -0.1328, -0.8886, 0.3301, -0.9126, 0.2412, 0.1294, -0.9173, -0.3765, 0.6189, -0.5416, -0.569, -0.3417, -0.6987, -0.6285, -0.2226, -0.7496, -0.6234, -0.1991, -0.9516, 0.2343, -0.06903, 0.832, -0.5504, -0.01355, 0.0229, -0.9996, 0.2608, 0.3662, -0.8932, -0.009792, -0.9999, -0.01004, 0.1294, -0.9173, -0.3765, 0.3301, -0.9126, 0.2412, -0.009792, -0.9999, -0.01004, 0.134, -0.05982, -0.9892, 0.1294, -0.9173, -0.3765, -0.009792, -0.9999, -0.01004, 0.0005852, -0.999, -0.04571, 0.134, -0.05982, -0.9892, 0.3301, -0.9126, 0.2412, -0.1991, -0.9516, 0.2343, -0.009792, -0.9999, -0.01004, 0.0005852, -0.999, -0.04571, -0.5991, -0.003621, -0.8006, 0.134, -0.05982, -0.9892, -0.1991, -0.9516, 0.2343, -0.08456, -0.9951, -0.05092, -0.009792, -0.9999, -0.01004, 0.0005852, -0.999, -0.04571, -0.08456, -0.9951, -0.05092, -0.5991, -0.003621, -0.8006, -0.08456, -0.9951, -0.05092, -0.2226, -0.7496, -0.6234, -0.5991, -0.003621, -0.8006, -0.2226, -0.7496, -0.6234, -0.08456, -0.9951, -0.05092, -0.1991, -0.9516, 0.2343, -0.08456, -0.9951, -0.05092, 0.0005852, -0.999, -0.04571, -0.009792, -0.9999, -0.01004, 0.4689, 0.7344, -0.4907, 0.8371, 0.2615, -0.4805, 0.134, -0.05982, -0.9892, 0.1294, -0.9173, -0.3765, -0.06235, 0.1409, -0.9881, -0.293, 0.4502, -0.8435, 0.1294, -0.9173, -0.3765, -0.293, 0.4502, -0.8435, 0.6189, -0.5416, -0.569, -0.06235, 0.1409, -0.9881, -0.06903, 0.832, -0.5504, -0.293, 0.4502, -0.8435, -0.293, 0.4502, -0.8435, -0.4559, 0.147, -0.8778, 0.6189, -0.5416, -0.569, -0.4559, 0.147, -0.8778, 0.7851, -0.2697, -0.5576, 0.6189, -0.5416, -0.569, -0.4559, 0.147, -0.8778, -0.4073, -0.09852, -0.908, 0.7851, -0.2697, -0.5576, -0.4073, -0.09852, -0.908, 0.8417, -0.01797, -0.5397, 0.7851, -0.2697, -0.5576, -0.4073, -0.09852, -0.908, 0.7856, 0.2646, -0.5594, 0.8417, -0.01797, -0.5397, -0.4073, -0.09852, -0.908, -0.2793, -0.3276, -0.9026, 0.7856, 0.2646, -0.5594, -0.2793, -0.3276, -0.9026, 0.6246, 0.5333, -0.5705, 0.7856, 0.2646, -0.5594, -0.2793, -0.3276, -0.9026, 0.4362, 0.6954, -0.5711, 0.6246, 0.5333, -0.5705, -0.2793, -0.3276, -0.9026, -0.02007, -0.4432, -0.8962, 0.4362, 0.6954, -0.5711, -0.02007, -0.4432, -0.8962, 0.1308, 0.8046, -0.5792, 0.4362, 0.6954, -0.5711, -0.02007, -0.4432, -0.8962, -0.1439, 0.8448, -0.5154, 0.1308, 0.8046, -0.5792, -0.02007, -0.4432, -0.8962, -0.3981, 0.7289, -0.5569, -0.1439, 0.8448, -0.5154, -0.02007, -0.4432, -0.8962, 0.2844, -0.3419, -0.8957, -0.3981, 0.7289, -0.5569, 0.2844, -0.3419, -0.8957, -0.6148, 0.5425, -0.5724, -0.3981, 0.7289, -0.5569, 0.2844, -0.3419, -0.8957, -0.7802, 0.2748, -0.5619, -0.6148, 0.5425, -0.5724, 0.2844, -0.3419, -0.8957, 0.439, -0.1328, -0.8886, -0.7802, 0.2748, -0.5619, 0.439, -0.1328, -0.8886, -0.8462, 0.02054, -0.5324, -0.7802, 0.2748, -0.5619, 0.439, -0.1328, -0.8886, 0.4292, 0.1648, -0.8881, -0.8462, 0.02054, -0.5324, 0.4292, 0.1648, -0.8881, -0.795, -0.2855, -0.5352, -0.8462, 0.02054, -0.5324, 0.4292, 0.1648, -0.8881, -0.6532, -0.5167, -0.5535, -0.795, -0.2855, -0.5352, 0.4292, 0.1648, -0.8881, 0.2608, 0.3662, -0.8932, -0.6532, -0.5167, -0.5535, 0.2608, 0.3662, -0.8932, -0.3417, -0.6987, -0.6285, -0.6532, -0.5167, -0.5535, 0.2608, 0.3662, -0.8932, -0.2226, -0.7496, -0.6234, -0.3417, -0.6987, -0.6285, 0.2608, 0.3662, -0.8932, -0.01355, 0.0229, -0.9996, -0.2226, -0.7496, -0.6234, 0.134, -0.05982, -0.9892, -0.5991, -0.003621, -0.8006, 0.4689, 0.7344, -0.4907, -0.5991, -0.003621, -0.8006, -0.2226, -0.7496, -0.6234, 0.4689, 0.7344, -0.4907, -0.1492, -0.6338, 0.759, 0.8905, -0.2771, -0.3609, 0.2604, 0.864, 0.431, -0.9026, -0.2585, -0.3443, 0.8905, -0.2771, -0.3609, -0.1492, -0.6338, 0.759, -0.1492, -0.6338, 0.759, 0.2604, 0.864, 0.431, -0.9026, -0.2585, -0.3443, 0.2604, 0.864, 0.431, 0.8905, -0.2771, -0.3609, -0.9026, -0.2585, -0.3443])] * 3)])

# ---- objects
ob_item = bpy.data.objects.new('item', me_friendball)

# ---- transforms, parenting, visibility, modifiers, constraints
ob_item.location = (0.0, 0.0, 0.0)
_vg = ob_item.vertex_groups.new(name='Monsterball')
_vg = ob_item.vertex_groups.new(name='Origin')
_vg = ob_item.vertex_groups.new(name='Ball')
_vg = ob_item.vertex_groups.new(name='loc_body')
_vg = ob_item.vertex_groups.new(name='Body')
_vg = ob_item.vertex_groups.new(name='Down')
_vg.add([0, 1, 2, 3, 4, 5, 6, 7, 8, 9, 10, 11, 12, 13, 14, 15, 16, 17, 18, 19, 20, 21, 22, 23, 24, 25, 26, 27, 28, 29, 30, 31, 32, 33, 34, 35, 60, 61, 62, 63, 64, 65, 66, 67, 68, 69, 70, 71, 72, 73, 74, 75, 76], 1.0, 'REPLACE')
_vg = ob_item.vertex_groups.new(name='Up')
_vg.add([36, 37, 38, 39, 40, 41, 42, 43, 44, 45, 46, 47, 48, 49, 50, 51, 52, 53, 54, 55, 56, 57, 58, 59, 77, 78, 79, 80, 81, 82, 83, 84, 85, 86, 87, 88, 89, 90, 91, 92, 93, 94, 95, 96, 97, 98, 99, 100, 101, 102, 103, 104, 105, 106, 107, 108, 109, 110, 111, 112, 113, 114, 115, 116, 117, 118, 119, 120], 1.0, 'REPLACE')
_vg = ob_item.vertex_groups.new(name='FriendBall')
_m = ob_item.modifiers.new('Armature', 'ARMATURE')

# ---- collection membership
scene.collection.objects.link(ob_item)

# ---- scene / render settings (as saved in the file)
scene.frame_start = 1; scene.frame_end = 250; scene.frame_set(0)
scene.render.engine = 'BLENDER_EEVEE_NEXT'
bpy.context.view_layer.update()

# ---- added for rendering (the .blend has no active camera and no usable light): camera, sun
cam_auto = bpy.data.cameras.new('AutoCamera')
cam_auto.lens = 50.0
cam_auto.sensor_width = 36.0
cam_auto.clip_end = 1000.0
ob_auto_camera = bpy.data.objects.new('AutoCamera', cam_auto)
scene.collection.objects.link(ob_auto_camera)
ob_auto_camera.location = (9.62269, -11.4361, 10.7134)
ob_auto_camera.rotation_euler = (1.09748, -7.21219e-08, 0.694738)
scene.camera = ob_auto_camera
light_auto_sun = bpy.data.lights.new('AutoSun', 'SUN')
light_auto_sun.energy = 3.0
light_auto_sun.angle = 0.0523599
ob_auto_sun = bpy.data.objects.new('AutoSun', light_auto_sun)
scene.collection.objects.link(ob_auto_sun)
ob_auto_sun.rotation_euler = (0.872665, 0.174533, 0.523599)
bpy.context.view_layer.update()
